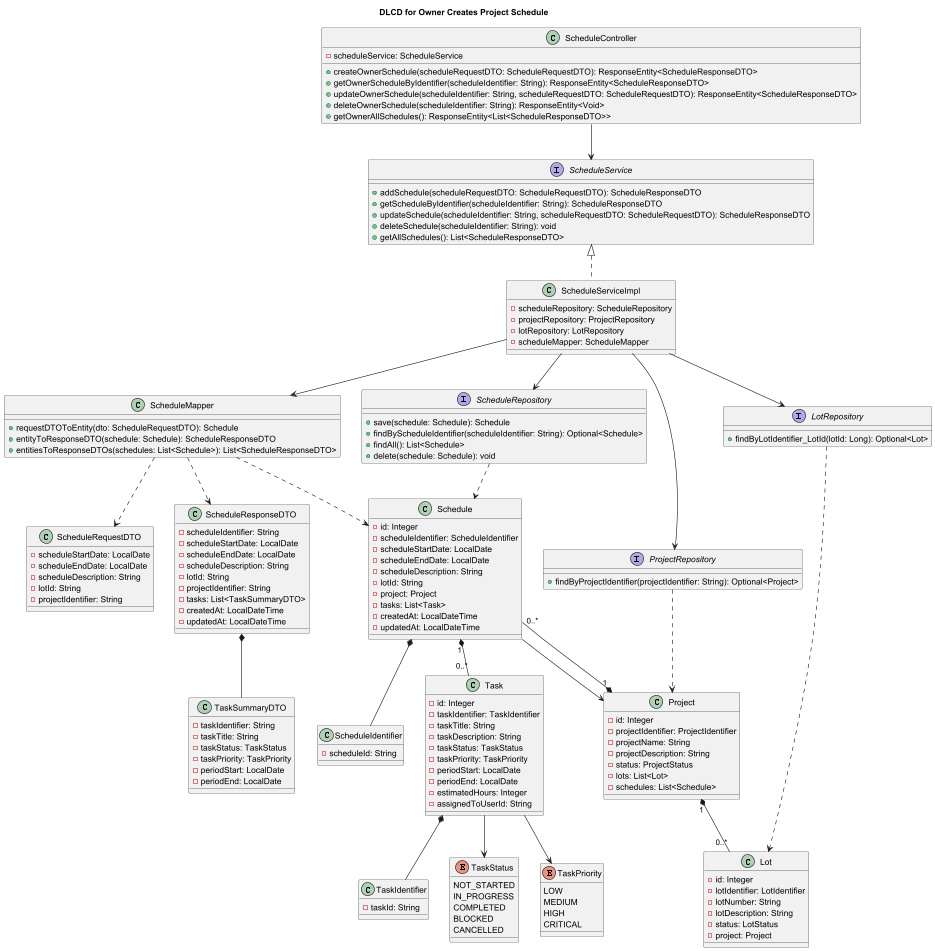

The diagram above was rendered by PlantUML. Its source (embedded in the PNG):
@startuml
title DLCD for Owner Creates Project Schedule

class ScheduleController {
    - scheduleService: ScheduleService
    + createOwnerSchedule(scheduleRequestDTO: ScheduleRequestDTO): ResponseEntity<ScheduleResponseDTO>
    + getOwnerScheduleByIdentifier(scheduleIdentifier: String): ResponseEntity<ScheduleResponseDTO>
    + updateOwnerSchedule(scheduleIdentifier: String, scheduleRequestDTO: ScheduleRequestDTO): ResponseEntity<ScheduleResponseDTO>
    + deleteOwnerSchedule(scheduleIdentifier: String): ResponseEntity<Void>
    + getOwnerAllSchedules(): ResponseEntity<List<ScheduleResponseDTO>>
}

interface ScheduleService {
    + addSchedule(scheduleRequestDTO: ScheduleRequestDTO): ScheduleResponseDTO
    + getScheduleByIdentifier(scheduleIdentifier: String): ScheduleResponseDTO
    + updateSchedule(scheduleIdentifier: String, scheduleRequestDTO: ScheduleRequestDTO): ScheduleResponseDTO
    + deleteSchedule(scheduleIdentifier: String): void
    + getAllSchedules(): List<ScheduleResponseDTO>
}

class ScheduleServiceImpl implements ScheduleService {
    - scheduleRepository: ScheduleRepository
    - projectRepository: ProjectRepository
    - lotRepository: LotRepository
    - scheduleMapper: ScheduleMapper
}

class ScheduleMapper {
    + requestDTOToEntity(dto: ScheduleRequestDTO): Schedule
    + entityToResponseDTO(schedule: Schedule): ScheduleResponseDTO
    + entitiesToResponseDTOs(schedules: List<Schedule>): List<ScheduleResponseDTO>
}

class ScheduleRequestDTO {
    - scheduleStartDate: LocalDate
    - scheduleEndDate: LocalDate
    - scheduleDescription: String
    - lotId: String
    - projectIdentifier: String
}

class ScheduleResponseDTO {
    - scheduleIdentifier: String
    - scheduleStartDate: LocalDate
    - scheduleEndDate: LocalDate
    - scheduleDescription: String
    - lotId: String
    - projectIdentifier: String
    - tasks: List<TaskSummaryDTO>
    - createdAt: LocalDateTime
    - updatedAt: LocalDateTime
}

class TaskSummaryDTO {
    - taskIdentifier: String
    - taskTitle: String
    - taskStatus: TaskStatus
    - taskPriority: TaskPriority
    - periodStart: LocalDate
    - periodEnd: LocalDate
}

class Schedule {
    - id: Integer
    - scheduleIdentifier: ScheduleIdentifier
    - scheduleStartDate: LocalDate
    - scheduleEndDate: LocalDate
    - scheduleDescription: String
    - lotId: String
    - project: Project
    - tasks: List<Task>
    - createdAt: LocalDateTime
    - updatedAt: LocalDateTime
}

class ScheduleIdentifier {
    - scheduleId: String
}

class Task {
    - id: Integer
    - taskIdentifier: TaskIdentifier
    - taskTitle: String
    - taskDescription: String
    - taskStatus: TaskStatus
    - taskPriority: TaskPriority
    - periodStart: LocalDate
    - periodEnd: LocalDate
    - estimatedHours: Integer
    - assignedToUserId: String
}

class TaskIdentifier {
    - taskId: String
}

enum TaskStatus {
    NOT_STARTED
    IN_PROGRESS
    COMPLETED
    BLOCKED
    CANCELLED
}

enum TaskPriority {
    LOW
    MEDIUM
    HIGH
    CRITICAL
}

interface ScheduleRepository {
    + save(schedule: Schedule): Schedule
    + findByScheduleIdentifier(scheduleIdentifier: String): Optional<Schedule>
    + findAll(): List<Schedule>
    + delete(schedule: Schedule): void
}

interface ProjectRepository {
    + findByProjectIdentifier(projectIdentifier: String): Optional<Project>
}

interface LotRepository {
    + findByLotIdentifier_LotId(lotId: Long): Optional<Lot>
}

class Project {
    - id: Integer
    - projectIdentifier: ProjectIdentifier
    - projectName: String
    - projectDescription: String
    - status: ProjectStatus
    - lots: List<Lot>
    - schedules: List<Schedule>
}

class Lot {
    - id: Integer
    - lotIdentifier: LotIdentifier
    - lotNumber: String
    - lotDescription: String
    - status: LotStatus
    - project: Project
}

ScheduleController --> ScheduleService
ScheduleServiceImpl --> ScheduleRepository
ScheduleServiceImpl --> ProjectRepository
ScheduleServiceImpl --> LotRepository
ScheduleServiceImpl --> ScheduleMapper

Schedule *-- ScheduleIdentifier
Schedule "1" *-- "0..*" Task
Schedule --> Project
Task *-- TaskIdentifier
Task --> TaskStatus
Task --> TaskPriority
Project "1" *-- "0..*" Lot
Project "1" *-- "0..*" Schedule

ScheduleRepository ..> Schedule
ProjectRepository ..> Project
LotRepository ..> Lot

ScheduleMapper ..> ScheduleRequestDTO
ScheduleMapper ..> ScheduleResponseDTO
ScheduleMapper ..> Schedule

ScheduleResponseDTO *-- TaskSummaryDTO

@enduml